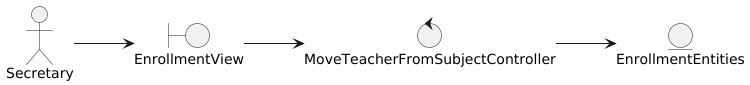

The diagram above was rendered by PlantUML. Its source (embedded in the PNG):
@startuml
left to right direction

actor Secretary

boundary EnrollmentView

control MoveTeacherFromSubjectController

entity EnrollmentEntities



'--- Actor relations ---
Secretary --> EnrollmentView

'--- Views relations ---
EnrollmentView --> MoveTeacherFromSubjectController

'--- Controllers relations ---
MoveTeacherFromSubjectController --> EnrollmentEntities

'--- Entity relations ---
@enduml